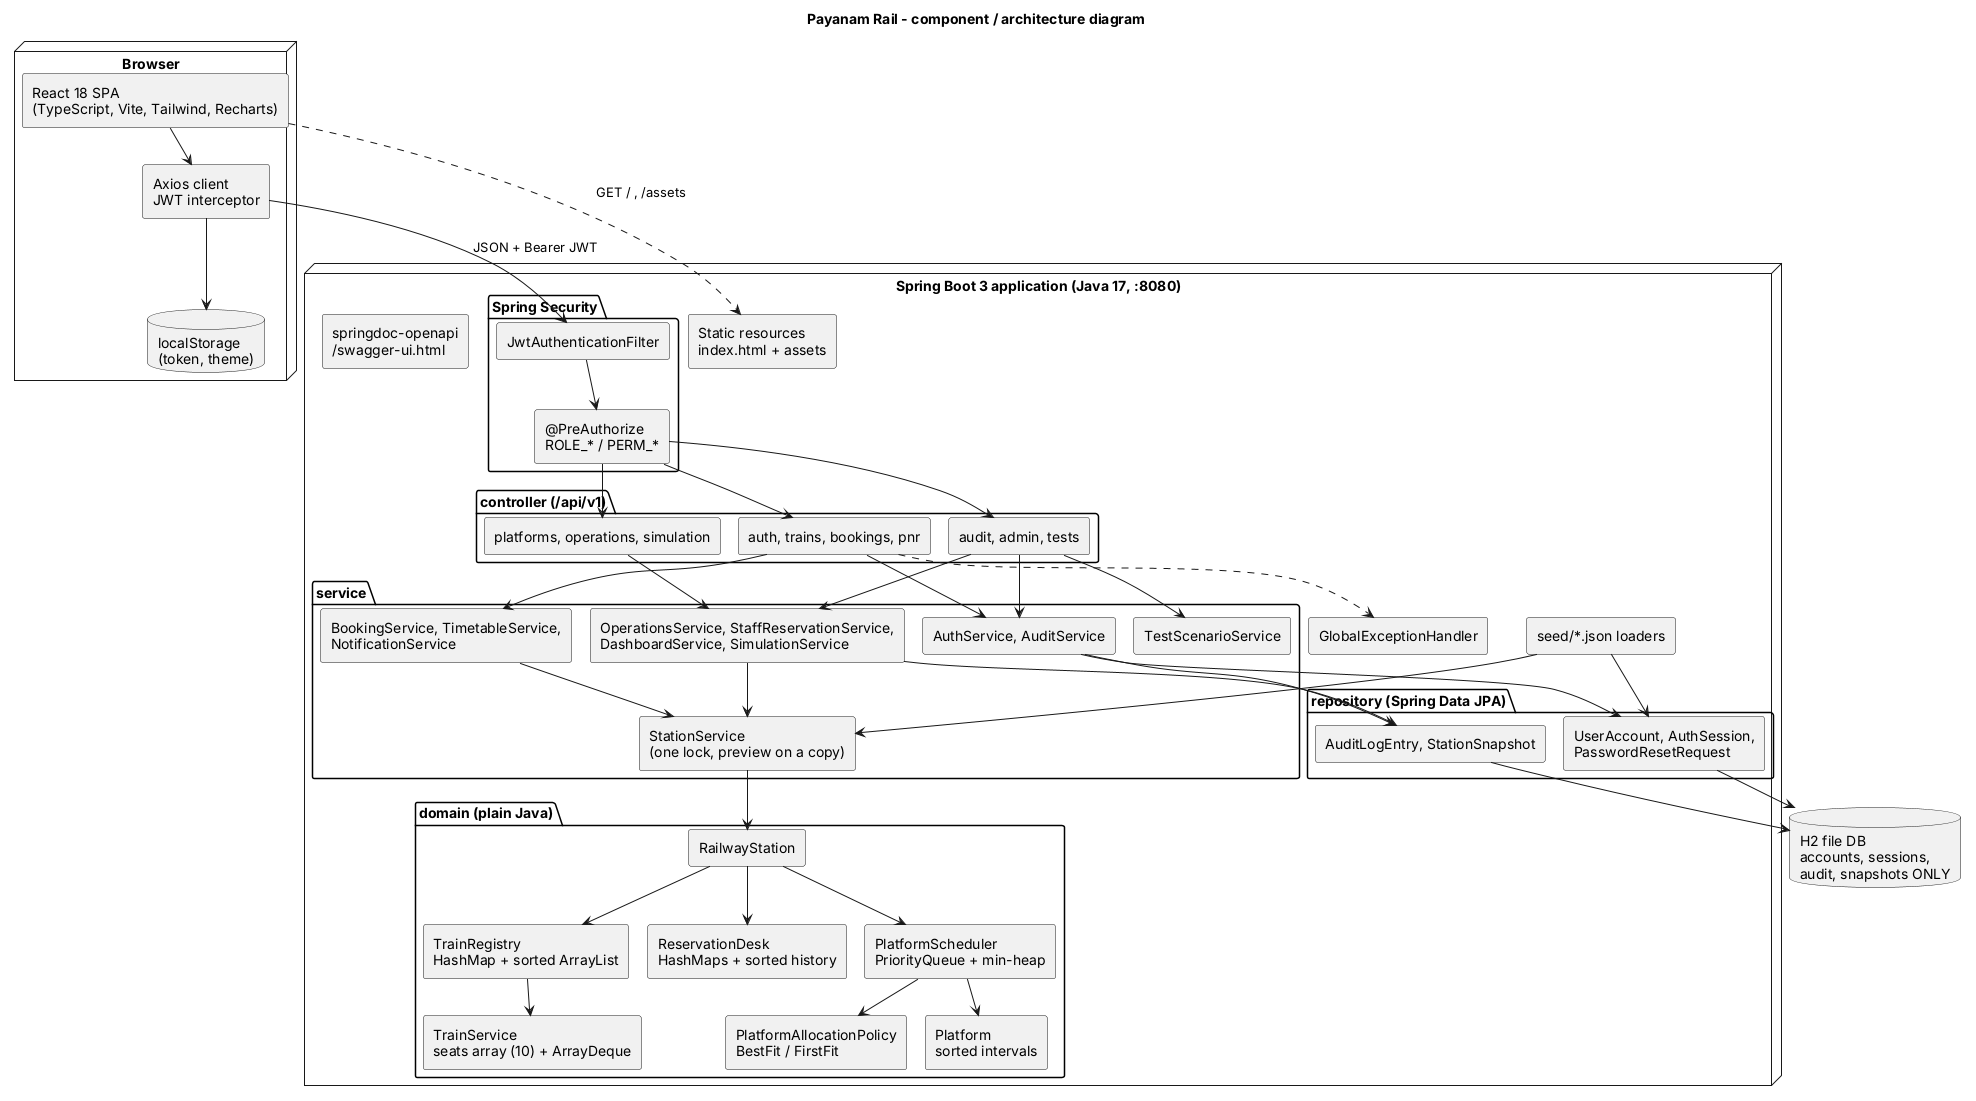

The diagram above was rendered by PlantUML. Its source (embedded in the PNG):
@startuml payanam-components
!pragma layout smetana
title Payanam Rail - component / architecture diagram
skinparam shadowing false
skinparam componentStyle rectangle

node "Browser" {
  [React 18 SPA\n(TypeScript, Vite, Tailwind, Recharts)] as SPA
  [Axios client\nJWT interceptor] as AX
  database "localStorage\n(token, theme)" as LS
  SPA --> AX
  AX --> LS
}

node "Spring Boot 3 application (Java 17, :8080)" {
  [Static resources\nindex.html + assets] as STATIC
  [springdoc-openapi\n/swagger-ui.html] as SW
  package "Spring Security" {
    [JwtAuthenticationFilter] as JF
    [@PreAuthorize\nROLE_* / PERM_*] as PA
  }
  package "controller (/api/v1)" {
    [auth, trains, bookings, pnr] as C1
    [platforms, operations, simulation] as C2
    [audit, admin, tests] as C3
  }
  [GlobalExceptionHandler] as GEH
  package "service" {
    [AuthService, AuditService] as S1
    [BookingService, TimetableService,\nNotificationService] as S2
    [OperationsService, StaffReservationService,\nDashboardService, SimulationService] as S3
    [TestScenarioService] as S4
    [StationService\n(one lock, preview on a copy)] as SS
  }
  package "domain (plain Java)" {
    [RailwayStation] as RS
    [TrainRegistry\nHashMap + sorted ArrayList] as TR
    [ReservationDesk\nHashMaps + sorted history] as RD
    component "TrainService\nseats array (10) + ArrayDeque" as TS
    [PlatformScheduler\nPriorityQueue + min-heap] as PS
    [Platform\nsorted intervals] as PL
    [PlatformAllocationPolicy\nBestFit / FirstFit] as POL
  }
  package "repository (Spring Data JPA)" {
    [UserAccount, AuthSession,\nPasswordResetRequest] as R1
    [AuditLogEntry, StationSnapshot] as R2
  }
  [seed/*.json loaders] as SEED
}
database "H2 file DB\naccounts, sessions,\naudit, snapshots ONLY" as H2

AX --> JF : JSON + Bearer JWT
SPA ..> STATIC : GET / , /assets
JF --> PA
PA --> C1
PA --> C2
PA --> C3
C1 --> S1
C1 --> S2
C2 --> S3
C3 --> S1
C3 --> S3
C3 --> S4
C1 ..> GEH
S2 --> SS
S3 --> SS
SS --> RS
RS --> TR
RS --> RD
RS --> PS
TR --> TS
PS --> PL
PS --> POL
S1 --> R1
S1 --> R2
S3 --> R2
R1 --> H2
R2 --> H2
SEED --> SS
SEED --> R1
@enduml